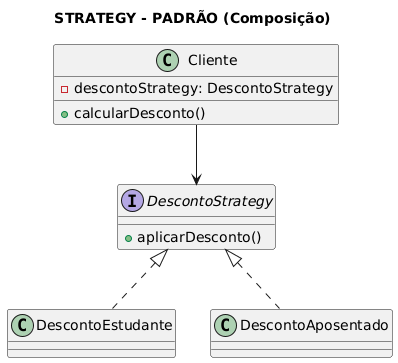

The diagram above was rendered by PlantUML. Its source (embedded in the PNG):
@startuml
title STRATEGY - PADRÃO (Composição)

interface DescontoStrategy {
  +aplicarDesconto()
}

class DescontoEstudante
class DescontoAposentado

DescontoStrategy <|.. DescontoEstudante
DescontoStrategy <|.. DescontoAposentado

class Cliente {
  -descontoStrategy: DescontoStrategy
  +calcularDesconto()
}

Cliente --> DescontoStrategy
@enduml